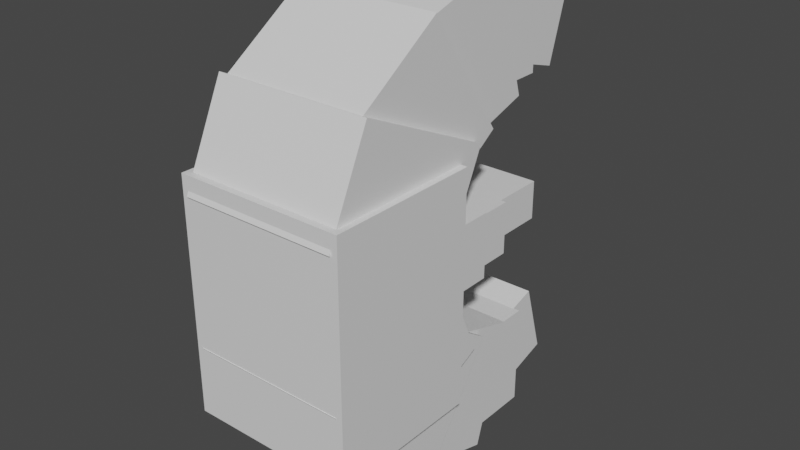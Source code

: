 # Source: lunatone.blend  (saved by Blender 2.81.16; exported with 4.5.12 LTS)
import bpy
from mathutils import Matrix  # noqa: F401  (used for matrix-valued properties, if any)

bpy.ops.wm.read_factory_settings(use_empty=True)
scene = bpy.context.scene
scene.name = 'Scene'

# ---- collections
col_collection = bpy.data.collections.new('Collection'); scene.collection.children.link(col_collection)

# ---- materials (node trees are filled in below, after node groups)
mat_default_obj = bpy.data.materials.new('Default OBJ')
mat_default_obj.use_transparent_shadow = False

# ---- material node trees
mat_default_obj.use_nodes = True; mat_default_obj.node_tree.nodes.clear()
_N = mat_default_obj.node_tree.nodes; _L = mat_default_obj.node_tree.links
n0 = _N.new('ShaderNodeOutputMaterial'); n0.name = 'Material Output'; n0.location = (300, 300)
n1 = _N.new('ShaderNodeBsdfPrincipled'); n1.name = 'Principled BSDF'; n1.location = (10, 300)
n1.distribution = 'GGX'
n1.subsurface_method = 'BURLEY'
n1.inputs[3].default_value = 1.45
n1.inputs[27].default_value = (0.0, 0.0, 0.0, 1.0)
n1.inputs[28].default_value = 1.0
_L.new(n1.outputs[0], n0.inputs[0])
n0.is_active_output = True

# ---- world
world_world = bpy.data.worlds.new('World'); scene.world = world_world
world_world.use_nodes = True; world_world.node_tree.nodes.clear()
_N = world_world.node_tree.nodes; _L = world_world.node_tree.links
n0 = _N.new('ShaderNodeOutputWorld'); n0.name = 'World Output'; n0.location = (300, 300)
n1 = _N.new('ShaderNodeBackground'); n1.name = 'Background'; n1.location = (10, 300)
n1.inputs[0].default_value = (0.05088, 0.05088, 0.05088, 1.0)
_L.new(n1.outputs[0], n0.inputs[0])
n0.is_active_output = True
world_world.color = (0.05088, 0.05088, 0.05088)
world_world.use_sun_shadow = False
world_world.sun_shadow_jitter_overblur = 0.0

# ---- meshes
me_body_core = bpy.data.meshes.new('Body_core')
me_body_core.from_pydata([(0.4062, -0.5625, -0.375), (-0.4062, -0.5625, -0.375), (-0.4062, 0.5625, -0.375), (0.4062, 0.5625, -0.375), (-0.4062, -0.5625, 0.375), (0.4062, -0.5625, 0.375), (0.4062, 0.5625, 0.375), (-0.4062, 0.5625, 0.375)], [], [(0, 1, 2, 3), (4, 5, 6, 7), (3, 2, 7, 6), (5, 4, 1, 0), (5, 0, 3, 6), (1, 4, 7, 2)])
_uv = me_body_core.uv_layers.new(name='UVMap')
_uv.uv.foreach_set('vector', [0.09375, 0.7656, 0.1953, 0.7656, 0.1953, 0.9062, 0.09375, 0.9062, 0.2891, 0.7656, 0.3906, 0.7656, 0.3906, 0.9062, 0.2891, 0.9062, 0.09375, 0.9062, 0.1953, 0.9062, 0.1953, 1.0, 0.09375, 1.0, 0.1953, 0.9062, 0.2969, 0.9062, 0.2969, 1.0, 0.1953, 1.0, 0.0, 0.7656, 0.09375, 0.7656, 0.09375, 0.9062, 0.0, 0.9062, 0.1953, 0.7656, 0.2891, 0.7656, 0.2891, 0.9062, 0.1953, 0.9062])
me_body_core.materials.append(mat_default_obj)
me_body_core.use_remesh_fix_poles = True
me_body_core.use_remesh_preserve_attributes = False
me_body_core.use_mirror_vertex_groups = False
me_body_core.update()
me_body_corechild = bpy.data.meshes.new('Body_coreChild')
me_body_corechild.from_pydata([(0.375, -0.3851, -0.2342), (-0.375, -0.3851, -0.2342), (-0.375, 0.0681, -0.4455), (0.375, 0.0681, -0.4455), (-0.375, -0.06809, 0.4455), (0.375, -0.06809, 0.4455), (0.375, 0.3851, 0.2342), (-0.375, 0.3851, 0.2342)], [], [(0, 1, 2, 3), (4, 5, 6, 7), (3, 2, 7, 6), (5, 4, 1, 0), (5, 0, 3, 6), (1, 4, 7, 2)])
_uv = me_body_corechild.uv_layers.new(name='UVMap')
_uv.uv.foreach_set('vector', [0.09375, 0.6562, 0.1875, 0.6562, 0.1875, 0.7188, 0.09375, 0.7188, 0.2812, 0.6562, 0.375, 0.6562, 0.375, 0.7188, 0.2812, 0.7188, 0.09375, 0.7188, 0.1875, 0.7188, 0.1875, 0.8125, 0.09375, 0.8125, 0.1875, 0.7188, 0.2812, 0.7188, 0.2812, 0.8125, 0.1875, 0.8125, 0.0, 0.6562, 0.09375, 0.6562, 0.09375, 0.7188, 0.0, 0.7188, 0.1875, 0.6562, 0.2812, 0.6562, 0.2812, 0.7188, 0.1875, 0.7188])
me_body_corechild.materials.append(mat_default_obj)
me_body_corechild.use_remesh_fix_poles = True
me_body_corechild.use_remesh_preserve_attributes = False
me_body_corechild.use_mirror_vertex_groups = False
me_body_corechild.update()
me_body_corechild_000 = bpy.data.meshes.new('Body_coreChild.000')
me_body_corechild_000.from_pydata([(0.3438, -0.4248, 0.01504), (-0.3438, -0.4248, 0.01504), (-0.3438, -0.1452, -0.3995), (0.3438, -0.1452, -0.3995), (-0.3438, 0.1452, 0.3995), (0.3438, 0.1452, 0.3995), (0.3438, 0.4248, -0.01504), (-0.3438, 0.4248, -0.01504)], [], [(0, 1, 2, 3), (4, 5, 6, 7), (3, 2, 7, 6), (5, 4, 1, 0), (5, 0, 3, 6), (1, 4, 7, 2)])
_uv = me_body_corechild_000.uv_layers.new(name='UVMap')
_uv.uv.foreach_set('vector', [0.08594, 0.5078, 0.1719, 0.5078, 0.1719, 0.5703, 0.08594, 0.5703, 0.2578, 0.5078, 0.3438, 0.5078, 0.3438, 0.5703, 0.2578, 0.5703, 0.08594, 0.5703, 0.1719, 0.5703, 0.1719, 0.6562, 0.08594, 0.6562, 0.1719, 0.5703, 0.2578, 0.5703, 0.2578, 0.6562, 0.1719, 0.6562, 0.0, 0.5078, 0.08594, 0.5078, 0.08594, 0.5703, 0.0, 0.5703, 0.1719, 0.5078, 0.2578, 0.5078, 0.2578, 0.5703, 0.1719, 0.5703])
me_body_corechild_000.materials.append(mat_default_obj)
me_body_corechild_000.use_remesh_fix_poles = True
me_body_corechild_000.use_remesh_preserve_attributes = False
me_body_corechild_000.use_mirror_vertex_groups = False
me_body_corechild_000.update()
me_body_corechild_001 = bpy.data.meshes.new('Body_coreChild.001')
me_body_corechild_001.from_pydata([(0.3125, -0.3719, 0.1477), (-0.3125, -0.3719, 0.1477), (-0.3125, -0.2258, -0.3304), (0.3125, -0.2258, -0.3304), (-0.3125, 0.2258, 0.3304), (0.3125, 0.2258, 0.3304), (0.3125, 0.3719, -0.1477), (-0.3125, 0.3719, -0.1477)], [], [(0, 1, 2, 3), (4, 5, 6, 7), (3, 2, 7, 6), (5, 4, 1, 0), (5, 0, 3, 6), (1, 4, 7, 2)])
_uv = me_body_corechild_001.uv_layers.new(name='UVMap')
_uv.uv.foreach_set('vector', [0.07812, 0.3594, 0.1562, 0.3594, 0.1562, 0.4219, 0.07812, 0.4219, 0.2344, 0.3594, 0.3125, 0.3594, 0.3125, 0.4219, 0.2344, 0.4219, 0.07812, 0.4219, 0.1562, 0.4219, 0.1562, 0.5, 0.07812, 0.5, 0.1562, 0.4219, 0.2344, 0.4219, 0.2344, 0.5, 0.1562, 0.5, 0.0, 0.3594, 0.07812, 0.3594, 0.07812, 0.4219, 0.0, 0.4219, 0.1562, 0.3594, 0.2344, 0.3594, 0.2344, 0.4219, 0.1562, 0.4219])
me_body_corechild_001.materials.append(mat_default_obj)
me_body_corechild_001.use_remesh_fix_poles = True
me_body_corechild_001.use_remesh_preserve_attributes = False
me_body_corechild_001.use_mirror_vertex_groups = False
me_body_corechild_001.update()
me_body_corechild_002 = bpy.data.meshes.new('Body_coreChild.002')
me_body_corechild_002.from_pydata([(0.2812, -0.25, 0.25), (-0.2812, -0.25, 0.25), (-0.2812, -0.25, -0.25), (0.2812, -0.25, -0.25), (-0.2812, 0.25, 0.25), (0.2812, 0.25, 0.25), (0.2812, 0.25, -0.25), (-0.2812, 0.25, -0.25)], [], [(0, 1, 2, 3), (4, 5, 6, 7), (3, 2, 7, 6), (5, 4, 1, 0), (5, 0, 3, 6), (1, 4, 7, 2)])
_uv = me_body_corechild_002.uv_layers.new(name='UVMap')
_uv.uv.foreach_set('vector', [0.0625, 0.2344, 0.1328, 0.2344, 0.1328, 0.2969, 0.0625, 0.2969, 0.1953, 0.2344, 0.2656, 0.2344, 0.2656, 0.2969, 0.1953, 0.2969, 0.0625, 0.2969, 0.1328, 0.2969, 0.1328, 0.3594, 0.0625, 0.3594, 0.1328, 0.2969, 0.2031, 0.2969, 0.2031, 0.3594, 0.1328, 0.3594, 0.0, 0.2344, 0.0625, 0.2344, 0.0625, 0.2969, 0.0, 0.2969, 0.1328, 0.2344, 0.1953, 0.2344, 0.1953, 0.2969, 0.1328, 0.2969])
me_body_corechild_002.materials.append(mat_default_obj)
me_body_corechild_002.use_remesh_fix_poles = True
me_body_corechild_002.use_remesh_preserve_attributes = False
me_body_corechild_002.use_mirror_vertex_groups = False
me_body_corechild_002.update()
me_body_corechild_003 = bpy.data.meshes.new('Body_coreChild.003')
me_body_corechild_003.from_pydata([(0.25, -0.1154, 0.264), (-0.25, -0.1154, 0.264), (-0.25, -0.2433, -0.1544), (0.25, -0.2433, -0.1544), (-0.25, 0.2433, 0.1544), (0.25, 0.2433, 0.1544), (0.25, 0.1154, -0.264), (-0.25, 0.1154, -0.264)], [], [(0, 1, 2, 3), (4, 5, 6, 7), (3, 2, 7, 6), (5, 4, 1, 0), (5, 0, 3, 6), (1, 4, 7, 2)])
_uv = me_body_corechild_003.uv_layers.new(name='UVMap')
_uv.uv.foreach_set('vector', [0.04688, 0.1328, 0.1094, 0.1328, 0.1094, 0.1875, 0.04688, 0.1875, 0.1562, 0.1328, 0.2188, 0.1328, 0.2188, 0.1875, 0.1562, 0.1875, 0.04688, 0.1875, 0.1094, 0.1875, 0.1094, 0.2344, 0.04688, 0.2344, 0.1094, 0.1875, 0.1719, 0.1875, 0.1719, 0.2344, 0.1094, 0.2344, 0.0, 0.1328, 0.04688, 0.1328, 0.04688, 0.1875, 0.0, 0.1875, 0.1094, 0.1328, 0.1562, 0.1328, 0.1562, 0.1875, 0.1094, 0.1875])
me_body_corechild_003.materials.append(mat_default_obj)
me_body_corechild_003.use_remesh_fix_poles = True
me_body_corechild_003.use_remesh_preserve_attributes = False
me_body_corechild_003.use_mirror_vertex_groups = False
me_body_corechild_003.update()
me_body_corechild_004 = bpy.data.meshes.new('Body_coreChild.004')
me_body_corechild_004.from_pydata([(0.375, -0.0681, -0.4455), (-0.375, -0.0681, -0.4455), (-0.375, 0.3851, -0.2342), (0.375, 0.3851, -0.2342), (-0.375, -0.3851, 0.2342), (0.375, -0.3851, 0.2342), (0.375, 0.06809, 0.4455), (-0.375, 0.06809, 0.4455)], [], [(0, 1, 2, 3), (4, 5, 6, 7), (3, 2, 7, 6), (5, 4, 1, 0), (5, 0, 3, 6), (1, 4, 7, 2)])
_uv = me_body_corechild_004.uv_layers.new(name='UVMap')
_uv.uv.foreach_set('vector', [0.09375, 0.6562, 0.1875, 0.6562, 0.1875, 0.7188, 0.09375, 0.7188, 0.2812, 0.6562, 0.375, 0.6562, 0.375, 0.7188, 0.2812, 0.7188, 0.09375, 0.7188, 0.1875, 0.7188, 0.1875, 0.8125, 0.09375, 0.8125, 0.1875, 0.7188, 0.2812, 0.7188, 0.2812, 0.8125, 0.1875, 0.8125, 0.0, 0.6562, 0.09375, 0.6562, 0.09375, 0.7188, 0.0, 0.7188, 0.1875, 0.6562, 0.2812, 0.6562, 0.2812, 0.7188, 0.1875, 0.7188])
me_body_corechild_004.materials.append(mat_default_obj)
me_body_corechild_004.use_remesh_fix_poles = True
me_body_corechild_004.use_remesh_preserve_attributes = False
me_body_corechild_004.use_mirror_vertex_groups = False
me_body_corechild_004.update()
me_body_corechild_005 = bpy.data.meshes.new('Body_coreChild.005')
me_body_corechild_005.from_pydata([(0.3438, 0.1452, -0.3995), (-0.3438, 0.1452, -0.3995), (-0.3438, 0.4248, 0.01504), (0.3438, 0.4248, 0.01504), (-0.3438, -0.4248, -0.01504), (0.3438, -0.4248, -0.01504), (0.3438, -0.1452, 0.3995), (-0.3438, -0.1452, 0.3995)], [], [(0, 1, 2, 3), (4, 5, 6, 7), (3, 2, 7, 6), (5, 4, 1, 0), (5, 0, 3, 6), (1, 4, 7, 2)])
_uv = me_body_corechild_005.uv_layers.new(name='UVMap')
_uv.uv.foreach_set('vector', [0.08594, 0.5078, 0.1719, 0.5078, 0.1719, 0.5703, 0.08594, 0.5703, 0.2578, 0.5078, 0.3438, 0.5078, 0.3438, 0.5703, 0.2578, 0.5703, 0.08594, 0.5703, 0.1719, 0.5703, 0.1719, 0.6562, 0.08594, 0.6562, 0.1719, 0.5703, 0.2578, 0.5703, 0.2578, 0.6562, 0.1719, 0.6562, 0.0, 0.5078, 0.08594, 0.5078, 0.08594, 0.5703, 0.0, 0.5703, 0.1719, 0.5078, 0.2578, 0.5078, 0.2578, 0.5703, 0.1719, 0.5703])
me_body_corechild_005.materials.append(mat_default_obj)
me_body_corechild_005.use_remesh_fix_poles = True
me_body_corechild_005.use_remesh_preserve_attributes = False
me_body_corechild_005.use_mirror_vertex_groups = False
me_body_corechild_005.update()
me_body_corechild_006 = bpy.data.meshes.new('Body_coreChild.006')
me_body_corechild_006.from_pydata([(0.3125, 0.2258, -0.3304), (-0.3125, 0.2258, -0.3304), (-0.3125, 0.3719, 0.1477), (0.3125, 0.3719, 0.1477), (-0.3125, -0.3719, -0.1477), (0.3125, -0.3719, -0.1477), (0.3125, -0.2258, 0.3304), (-0.3125, -0.2258, 0.3304)], [], [(0, 1, 2, 3), (4, 5, 6, 7), (3, 2, 7, 6), (5, 4, 1, 0), (5, 0, 3, 6), (1, 4, 7, 2)])
_uv = me_body_corechild_006.uv_layers.new(name='UVMap')
_uv.uv.foreach_set('vector', [0.07812, 0.3594, 0.1562, 0.3594, 0.1562, 0.4219, 0.07812, 0.4219, 0.2344, 0.3594, 0.3125, 0.3594, 0.3125, 0.4219, 0.2344, 0.4219, 0.07812, 0.4219, 0.1562, 0.4219, 0.1562, 0.5, 0.07812, 0.5, 0.1562, 0.4219, 0.2344, 0.4219, 0.2344, 0.5, 0.1562, 0.5, 0.0, 0.3594, 0.07812, 0.3594, 0.07812, 0.4219, 0.0, 0.4219, 0.1562, 0.3594, 0.2344, 0.3594, 0.2344, 0.4219, 0.1562, 0.4219])
me_body_corechild_006.materials.append(mat_default_obj)
me_body_corechild_006.use_remesh_fix_poles = True
me_body_corechild_006.use_remesh_preserve_attributes = False
me_body_corechild_006.use_mirror_vertex_groups = False
me_body_corechild_006.update()
me_body_corechild_007 = bpy.data.meshes.new('Body_coreChild.007')
me_body_corechild_007.from_pydata([(0.2812, -0.25, 0.25), (-0.2812, -0.25, 0.25), (-0.2812, -0.25, -0.25), (0.2812, -0.25, -0.25), (-0.2812, 0.25, 0.25), (0.2812, 0.25, 0.25), (0.2812, 0.25, -0.25), (-0.2812, 0.25, -0.25)], [], [(0, 1, 2, 3), (4, 5, 6, 7), (3, 2, 7, 6), (5, 4, 1, 0), (5, 0, 3, 6), (1, 4, 7, 2)])
_uv = me_body_corechild_007.uv_layers.new(name='UVMap')
_uv.uv.foreach_set('vector', [0.0625, 0.2344, 0.1328, 0.2344, 0.1328, 0.2969, 0.0625, 0.2969, 0.1953, 0.2344, 0.2656, 0.2344, 0.2656, 0.2969, 0.1953, 0.2969, 0.0625, 0.2969, 0.1328, 0.2969, 0.1328, 0.3594, 0.0625, 0.3594, 0.1328, 0.2969, 0.2031, 0.2969, 0.2031, 0.3594, 0.1328, 0.3594, 0.0, 0.2344, 0.0625, 0.2344, 0.0625, 0.2969, 0.0, 0.2969, 0.1328, 0.2344, 0.1953, 0.2344, 0.1953, 0.2969, 0.1328, 0.2969])
me_body_corechild_007.materials.append(mat_default_obj)
me_body_corechild_007.use_remesh_fix_poles = True
me_body_corechild_007.use_remesh_preserve_attributes = False
me_body_corechild_007.use_mirror_vertex_groups = False
me_body_corechild_007.update()
me_body_corechild_008 = bpy.data.meshes.new('Body_coreChild.008')
me_body_corechild_008.from_pydata([(0.25, 0.2433, -0.1544), (-0.25, 0.2433, -0.1544), (-0.25, 0.1154, 0.264), (0.25, 0.1154, 0.264), (-0.25, -0.1154, -0.264), (0.25, -0.1154, -0.264), (0.25, -0.2433, 0.1544), (-0.25, -0.2433, 0.1544)], [], [(0, 1, 2, 3), (4, 5, 6, 7), (3, 2, 7, 6), (5, 4, 1, 0), (5, 0, 3, 6), (1, 4, 7, 2)])
_uv = me_body_corechild_008.uv_layers.new(name='UVMap')
_uv.uv.foreach_set('vector', [0.04688, 0.1328, 0.1094, 0.1328, 0.1094, 0.1875, 0.04688, 0.1875, 0.1562, 0.1328, 0.2188, 0.1328, 0.2188, 0.1875, 0.1562, 0.1875, 0.04688, 0.1875, 0.1094, 0.1875, 0.1094, 0.2344, 0.04688, 0.2344, 0.1094, 0.1875, 0.1719, 0.1875, 0.1719, 0.2344, 0.1094, 0.2344, 0.0, 0.1328, 0.04688, 0.1328, 0.04688, 0.1875, 0.0, 0.1875, 0.1094, 0.1328, 0.1562, 0.1328, 0.1562, 0.1875, 0.1094, 0.1875])
me_body_corechild_008.materials.append(mat_default_obj)
me_body_corechild_008.use_remesh_fix_poles = True
me_body_corechild_008.use_remesh_preserve_attributes = False
me_body_corechild_008.use_mirror_vertex_groups = False
me_body_corechild_008.update()
me_body_corechild_009 = bpy.data.meshes.new('Body_coreChild.009')
me_body_corechild_009.from_pydata([(0.375, -0.1562, -0.1562), (-0.375, -0.1562, -0.1562), (-0.375, 0.1562, -0.1562), (0.375, 0.1562, -0.1562), (-0.375, -0.1562, 0.1562), (0.375, -0.1562, 0.1562), (0.375, 0.1562, 0.1562), (-0.375, 0.1562, 0.1562)], [], [(0, 1, 2, 3), (4, 5, 6, 7), (3, 2, 7, 6), (5, 4, 1, 0), (5, 0, 3, 6), (1, 4, 7, 2)])
_uv = me_body_corechild_009.uv_layers.new(name='UVMap')
_uv.uv.foreach_set('vector', [0.4453, 0.9219, 0.5391, 0.9219, 0.5391, 0.9609, 0.4453, 0.9609, 0.5781, 0.9219, 0.6719, 0.9219, 0.6719, 0.9609, 0.5781, 0.9609, 0.4453, 0.9609, 0.5391, 0.9609, 0.5391, 1.0, 0.4453, 1.0, 0.5391, 0.9609, 0.6328, 0.9609, 0.6328, 1.0, 0.5391, 1.0, 0.4062, 0.9219, 0.4453, 0.9219, 0.4453, 0.9609, 0.4062, 0.9609, 0.5391, 0.9219, 0.5781, 0.9219, 0.5781, 0.9609, 0.5391, 0.9609])
me_body_corechild_009.materials.append(mat_default_obj)
me_body_corechild_009.use_remesh_fix_poles = True
me_body_corechild_009.use_remesh_preserve_attributes = False
me_body_corechild_009.use_mirror_vertex_groups = False
me_body_corechild_009.update()
me_body_corechild_010 = bpy.data.meshes.new('Body_coreChild.010')
me_body_corechild_010.from_pydata([(0.3438, -0.125, -0.125), (-0.3438, -0.125, -0.125), (-0.3438, 0.125, -0.125), (0.3438, 0.125, -0.125), (-0.3438, -0.125, 0.125), (0.3438, -0.125, 0.125), (0.3438, 0.125, 0.125), (-0.3438, 0.125, 0.125)], [], [(0, 1, 2, 3), (4, 5, 6, 7), (3, 2, 7, 6), (5, 4, 1, 0), (5, 0, 3, 6), (1, 4, 7, 2)])
_uv = me_body_corechild_010.uv_layers.new(name='UVMap')
_uv.uv.foreach_set('vector', [0.4375, 0.8516, 0.5234, 0.8516, 0.5234, 0.8828, 0.4375, 0.8828, 0.5547, 0.8516, 0.6406, 0.8516, 0.6406, 0.8828, 0.5547, 0.8828, 0.4375, 0.8828, 0.5234, 0.8828, 0.5234, 0.9141, 0.4375, 0.9141, 0.5234, 0.8828, 0.6094, 0.8828, 0.6094, 0.9141, 0.5234, 0.9141, 0.4062, 0.8516, 0.4375, 0.8516, 0.4375, 0.8828, 0.4062, 0.8828, 0.5234, 0.8516, 0.5547, 0.8516, 0.5547, 0.8828, 0.5234, 0.8828])
me_body_corechild_010.materials.append(mat_default_obj)
me_body_corechild_010.use_remesh_fix_poles = True
me_body_corechild_010.use_remesh_preserve_attributes = False
me_body_corechild_010.use_mirror_vertex_groups = False
me_body_corechild_010.update()
me_body_corechild_011 = bpy.data.meshes.new('Body_coreChild.011')
me_body_corechild_011.from_pydata([(0.2812, -0.09375, -0.1875), (-0.2812, -0.09375, -0.1875), (-0.2812, 0.09375, -0.1875), (0.2812, 0.09375, -0.1875), (-0.2812, -0.09375, 0.1875), (0.2812, -0.09375, 0.1875), (0.2812, 0.09375, 0.1875), (-0.2812, 0.09375, 0.1875)], [], [(0, 1, 2, 3), (4, 5, 6, 7), (3, 2, 7, 6), (5, 4, 1, 0), (5, 0, 3, 6), (1, 4, 7, 2)])
_uv = me_body_corechild_011.uv_layers.new(name='UVMap')
_uv.uv.foreach_set('vector', [0.4531, 0.7734, 0.5234, 0.7734, 0.5234, 0.7969, 0.4531, 0.7969, 0.5703, 0.7734, 0.6406, 0.7734, 0.6406, 0.7969, 0.5703, 0.7969, 0.4531, 0.7969, 0.5234, 0.7969, 0.5234, 0.8438, 0.4531, 0.8438, 0.5234, 0.7969, 0.5938, 0.7969, 0.5938, 0.8438, 0.5234, 0.8438, 0.4062, 0.7734, 0.4531, 0.7734, 0.4531, 0.7969, 0.4062, 0.7969, 0.5234, 0.7734, 0.5703, 0.7734, 0.5703, 0.7969, 0.5234, 0.7969])
me_body_corechild_011.materials.append(mat_default_obj)
me_body_corechild_011.use_remesh_fix_poles = True
me_body_corechild_011.use_remesh_preserve_attributes = False
me_body_corechild_011.use_mirror_vertex_groups = False
me_body_corechild_011.update()

# ---- objects
ob_body_core = bpy.data.objects.new('Body_core', me_body_core)
ob_body_corechild = bpy.data.objects.new('Body_coreChild', me_body_corechild)
ob_body_corechild_000 = bpy.data.objects.new('Body_coreChild.000', me_body_corechild_000)
ob_body_corechild_001 = bpy.data.objects.new('Body_coreChild.001', me_body_corechild_001)
ob_body_corechild_002 = bpy.data.objects.new('Body_coreChild.002', me_body_corechild_002)
ob_body_corechild_003 = bpy.data.objects.new('Body_coreChild.003', me_body_corechild_003)
ob_body_corechild_004 = bpy.data.objects.new('Body_coreChild.004', me_body_corechild_004)
ob_body_corechild_005 = bpy.data.objects.new('Body_coreChild.005', me_body_corechild_005)
ob_body_corechild_006 = bpy.data.objects.new('Body_coreChild.006', me_body_corechild_006)
ob_body_corechild_007 = bpy.data.objects.new('Body_coreChild.007', me_body_corechild_007)
ob_body_corechild_008 = bpy.data.objects.new('Body_coreChild.008', me_body_corechild_008)
ob_body_corechild_009 = bpy.data.objects.new('Body_coreChild.009', me_body_corechild_009)
ob_body_corechild_010 = bpy.data.objects.new('Body_coreChild.010', me_body_corechild_010)
ob_body_corechild_011 = bpy.data.objects.new('Body_coreChild.011', me_body_corechild_011)

# ---- transforms, parenting, visibility, modifiers, constraints
ob_body_core.location = (0.0, -1.12e-07, 1.032)
ob_body_core.rotation_euler = (1.571, -0.0, 0.0)
ob_body_core.lineart.crease_threshold = 0.0
ob_body_corechild.parent = ob_body_core
ob_body_corechild.matrix_parent_inverse = Matrix(((1.0, 0.0, 0.0, -0.0), (0.0, -1.629e-07, 1.0, -1.032), (-0.0, -1.0, -1.629e-07, 5.615e-08), (-0.0, 0.0, -0.0, 1.0)))
ob_body_corechild.location = (0.0, 0.0604, 1.573)
ob_body_corechild.rotation_euler = (1.571, -0.0, 0.0)
ob_body_corechild.lineart.crease_threshold = 0.0
ob_body_corechild_000.parent = ob_body_corechild
ob_body_corechild_000.matrix_parent_inverse = Matrix(((1.0, 0.0, 0.0, -0.0), (0.0, -1.629e-07, 1.0, -1.573), (0.0, -1.0, -1.629e-07, 0.0604), (-0.0, 0.0, -0.0, 1.0)))
ob_body_corechild_000.location = (0.0, 0.2326, 1.802)
ob_body_corechild_000.rotation_euler = (1.571, -0.0, 0.0)
ob_body_corechild_000.lineart.crease_threshold = 0.0
ob_body_corechild_001.parent = ob_body_corechild_000
ob_body_corechild_001.matrix_parent_inverse = Matrix(((1.0, 0.0, 0.0, -0.0), (0.0, -1.629e-07, 1.0, -1.802), (0.0, -1.0, -1.629e-07, 0.2326), (-0.0, 0.0, -0.0, 1.0)))
ob_body_corechild_001.location = (0.0, 0.5246, 1.954)
ob_body_corechild_001.rotation_euler = (1.571, -0.0, 0.0)
ob_body_corechild_001.lineart.crease_threshold = 0.0
ob_body_corechild_002.parent = ob_body_corechild_001
ob_body_corechild_002.matrix_parent_inverse = Matrix(((1.0, 0.0, 0.0, -0.0), (0.0, -1.629e-07, 1.0, -1.954), (0.0, -1.0, -1.629e-07, 0.5246), (-0.0, 0.0, -0.0, 1.0)))
ob_body_corechild_002.location = (0.0, 0.75, 2.032)
ob_body_corechild_002.rotation_euler = (1.571, -0.0, 0.0)
ob_body_corechild_002.lineart.crease_threshold = 0.0
ob_body_corechild_003.parent = ob_body_corechild_002
ob_body_corechild_003.matrix_parent_inverse = Matrix(((1.0, 0.0, 0.0, -0.0), (0.0, -1.629e-07, 1.0, -2.032), (0.0, -1.0, -1.629e-07, 0.75), (-0.0, 0.0, -0.0, 1.0)))
ob_body_corechild_003.location = (0.0, 1.026, 2.003)
ob_body_corechild_003.rotation_euler = (1.571, -0.0, 0.0)
ob_body_corechild_003.lineart.crease_threshold = 0.0
ob_body_corechild_004.parent = ob_body_corechild
ob_body_corechild_004.matrix_parent_inverse = Matrix(((1.0, 0.0, 0.0, -0.0), (0.0, -1.629e-07, 1.0, -1.573), (0.0, -1.0, -1.629e-07, 0.0604), (-0.0, 0.0, -0.0, 1.0)))
ob_body_corechild_004.location = (0.0, 0.06773, 0.7362)
ob_body_corechild_004.rotation_euler = (1.571, -0.0, 0.0)
ob_body_corechild_004.lineart.crease_threshold = 0.0
ob_body_corechild_005.parent = ob_body_corechild_004
ob_body_corechild_005.matrix_parent_inverse = Matrix(((1.0, 0.0, 0.0, -0.0), (0.0, -1.629e-07, 1.0, -0.7362), (0.0, -1.0, -1.629e-07, 0.06773), (-0.0, 0.0, -0.0, 1.0)))
ob_body_corechild_005.location = (0.0, 0.2199, 0.5169)
ob_body_corechild_005.rotation_euler = (1.571, -0.0, 0.0)
ob_body_corechild_005.lineart.crease_threshold = 0.0
ob_body_corechild_006.parent = ob_body_corechild_005
ob_body_corechild_006.matrix_parent_inverse = Matrix(((1.0, 0.0, 0.0, -0.0), (0.0, -1.629e-07, 1.0, -0.5169), (0.0, -1.0, -1.629e-07, 0.2199), (-0.0, 0.0, -0.0, 1.0)))
ob_body_corechild_006.location = (0.0, 0.5029, 0.3981)
ob_body_corechild_006.rotation_euler = (1.571, -0.0, 0.0)
ob_body_corechild_006.lineart.crease_threshold = 0.0
ob_body_corechild_007.parent = ob_body_corechild_006
ob_body_corechild_007.matrix_parent_inverse = Matrix(((1.0, 0.0, 0.0, -0.0), (0.0, -1.629e-07, 1.0, -0.3981), (0.0, -1.0, -1.629e-07, 0.5029), (-0.0, 0.0, -0.0, 1.0)))
ob_body_corechild_007.location = (0.0, 0.75, 0.3447)
ob_body_corechild_007.rotation_euler = (1.571, -0.0, 0.0)
ob_body_corechild_007.lineart.crease_threshold = 0.0
ob_body_corechild_008.parent = ob_body_corechild_007
ob_body_corechild_008.matrix_parent_inverse = Matrix(((1.0, 0.0, 0.0, -0.0), (0.0, -1.629e-07, 1.0, -0.3447), (0.0, -1.0, -1.629e-07, 0.75), (-0.0, 0.0, -0.0, 1.0)))
ob_body_corechild_008.location = (0.0, 0.9698, 0.3908)
ob_body_corechild_008.rotation_euler = (1.571, -0.0, 0.0)
ob_body_corechild_008.lineart.crease_threshold = 0.0
ob_body_corechild_009.parent = ob_body_corechild
ob_body_corechild_009.matrix_parent_inverse = Matrix(((1.0, 0.0, 0.0, -0.0), (0.0, -1.629e-07, 1.0, -1.573), (0.0, -1.0, -1.629e-07, 0.0604), (-0.0, 0.0, -0.0, 1.0)))
ob_body_corechild_009.location = (0.0, 0.4062, 1.157)
ob_body_corechild_009.rotation_euler = (1.571, -0.0, 0.0)
ob_body_corechild_009.lineart.crease_threshold = 0.0
ob_body_corechild_010.parent = ob_body_corechild_009
ob_body_corechild_010.matrix_parent_inverse = Matrix(((1.0, 0.0, 0.0, -0.0), (0.0, -1.629e-07, 1.0, -1.157), (0.0, -1.0, -1.629e-07, 0.4063), (-0.0, 0.0, -0.0, 1.0)))
ob_body_corechild_010.location = (0.0, 0.625, 1.157)
ob_body_corechild_010.rotation_euler = (1.571, -0.0, 0.0)
ob_body_corechild_010.lineart.crease_threshold = 0.0
ob_body_corechild_011.parent = ob_body_corechild_010
ob_body_corechild_011.matrix_parent_inverse = Matrix(((1.0, 0.0, 0.0, -0.0), (0.0, -1.629e-07, 1.0, -1.157), (0.0, -1.0, -1.629e-07, 0.625), (-0.0, 0.0, -0.0, 1.0)))
ob_body_corechild_011.location = (0.0, 0.875, 1.157)
ob_body_corechild_011.rotation_euler = (1.571, -0.0, 0.0)
ob_body_corechild_011.lineart.crease_threshold = 0.0

# ---- collection membership
col_collection.objects.link(ob_body_core)
col_collection.objects.link(ob_body_corechild)
col_collection.objects.link(ob_body_corechild_000)
col_collection.objects.link(ob_body_corechild_001)
col_collection.objects.link(ob_body_corechild_002)
col_collection.objects.link(ob_body_corechild_003)
col_collection.objects.link(ob_body_corechild_004)
col_collection.objects.link(ob_body_corechild_005)
col_collection.objects.link(ob_body_corechild_006)
col_collection.objects.link(ob_body_corechild_007)
col_collection.objects.link(ob_body_corechild_008)
col_collection.objects.link(ob_body_corechild_009)
col_collection.objects.link(ob_body_corechild_010)
col_collection.objects.link(ob_body_corechild_011)

# ---- scene / render settings (as saved in the file)
scene.frame_start = 1; scene.frame_end = 250; scene.frame_set(1)
scene.render.engine = 'BLENDER_EEVEE_NEXT'
scene.cycles.use_denoising = False
scene.cycles.samples = 128
scene.cycles.sampling_pattern = 'TABULATED_SOBOL'
scene.cycles.use_adaptive_sampling = False
scene.cycles.use_light_tree = False
scene.view_settings.view_transform = 'Filmic'
bpy.context.view_layer.update()

# ---- added for rendering (the .blend has no active camera and no usable light): camera, sun
cam_auto = bpy.data.cameras.new('AutoCamera')
cam_auto.lens = 50.0
cam_auto.sensor_width = 36.0
cam_auto.clip_end = 1000.0
ob_auto_camera = bpy.data.objects.new('AutoCamera', cam_auto)
scene.collection.objects.link(ob_auto_camera)
ob_auto_camera.location = (2.73774, -2.83277, 3.36622)
ob_auto_camera.rotation_euler = (1.09748, -7.21219e-08, 0.694738)
scene.camera = ob_auto_camera
light_auto_sun = bpy.data.lights.new('AutoSun', 'SUN')
light_auto_sun.energy = 3.0
light_auto_sun.angle = 0.0523599
ob_auto_sun = bpy.data.objects.new('AutoSun', light_auto_sun)
scene.collection.objects.link(ob_auto_sun)
ob_auto_sun.rotation_euler = (0.872665, 0.174533, 0.523599)
bpy.context.view_layer.update()
